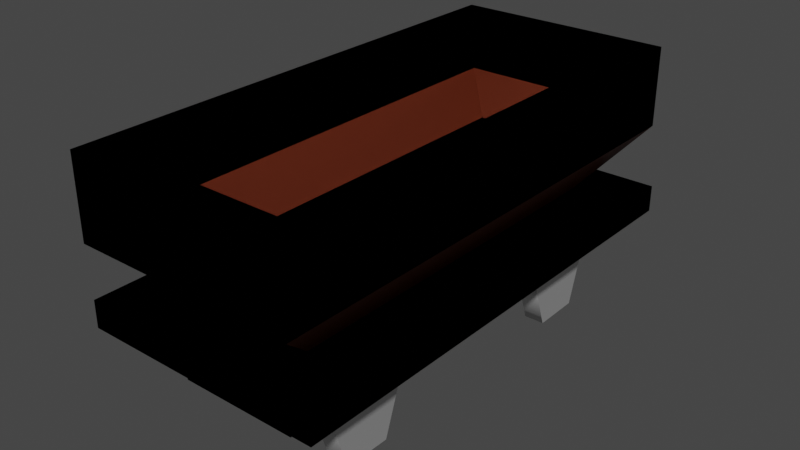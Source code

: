 # Source: Wagon.blend  (saved by Blender 3.5.10; exported with 4.5.12 LTS)
import bpy
from mathutils import Matrix  # noqa: F401  (used for matrix-valued properties, if any)

bpy.ops.wm.read_factory_settings(use_empty=True)
scene = bpy.context.scene
scene.name = 'Scene'

# ---- collections
col_collection = bpy.data.collections.new('Collection'); scene.collection.children.link(col_collection)

# ---- materials (node trees are filled in below, after node groups)
mat_hopper = bpy.data.materials.new('Hopper')
mat_hopper.alpha_threshold = 0.0
mat_hopper.use_transparent_shadow = False
mat_hopper.roughness = 0.5
mat_hopper.line_color = (0.0, 0.0, 0.0, 1.0)
mat_carriage = bpy.data.materials.new('Carriage')
mat_carriage.use_transparent_shadow = False
mat_wheels = bpy.data.materials.new('Wheels')
mat_wheels.use_transparent_shadow = False

# ---- material node trees
mat_hopper.use_nodes = True; mat_hopper.node_tree.nodes.clear()
_N = mat_hopper.node_tree.nodes; _L = mat_hopper.node_tree.links
n0 = _N.new('ShaderNodeOutputMaterial'); n0.name = 'Material Output'; n0.location = (300, 300)
n1 = _N.new('ShaderNodeBsdfPrincipled'); n1.name = 'Principled BSDF'; n1.location = (10, 300)
n1.distribution = 'GGX'
n1.subsurface_method = 'RANDOM_WALK_SKIN'
n1.inputs[0].default_value = (0.1789, 0.03105, 0.01072, 1.0)
n1.inputs[3].default_value = 1.45
n1.inputs[27].default_value = (0.0, 0.0, 0.0, 1.0)
n1.inputs[28].default_value = 1.0
_L.new(n1.outputs[0], n0.inputs[0])
n0.is_active_output = True
mat_carriage.use_nodes = True; mat_carriage.node_tree.nodes.clear()
_N = mat_carriage.node_tree.nodes; _L = mat_carriage.node_tree.links
n0 = _N.new('ShaderNodeBsdfPrincipled'); n0.name = 'Principled BSDF'; n0.location = (10, 300)
n0.distribution = 'GGX'
n0.subsurface_method = 'RANDOM_WALK_SKIN'
n0.inputs[0].default_value = (0.006107, 0.007104, 0.009018, 1.0)
n0.inputs[3].default_value = 1.45
n0.inputs[27].default_value = (0.0, 0.0, 0.0, 1.0)
n0.inputs[28].default_value = 1.0
n1 = _N.new('ShaderNodeOutputMaterial'); n1.name = 'Material Output'; n1.location = (300, 300)
_L.new(n0.outputs[0], n1.inputs[0])
n1.is_active_output = True
mat_wheels.use_nodes = True; mat_wheels.node_tree.nodes.clear()
_N = mat_wheels.node_tree.nodes; _L = mat_wheels.node_tree.links
n0 = _N.new('ShaderNodeBsdfPrincipled'); n0.name = 'Principled BSDF'; n0.location = (10, 300)
n0.distribution = 'GGX'
n0.subsurface_method = 'RANDOM_WALK_SKIN'
n0.inputs[1].default_value = 0.8
n0.inputs[3].default_value = 1.45
n0.inputs[13].default_value = 0.8
n0.inputs[27].default_value = (0.0, 0.0, 0.0, 1.0)
n0.inputs[28].default_value = 1.0
n1 = _N.new('ShaderNodeOutputMaterial'); n1.name = 'Material Output'; n1.location = (300, 300)
_L.new(n0.outputs[0], n1.inputs[0])
n1.is_active_output = True

# ---- world
world_world = bpy.data.worlds.new('World'); scene.world = world_world
world_world.use_nodes = True; world_world.node_tree.nodes.clear()
_N = world_world.node_tree.nodes; _L = world_world.node_tree.links
n0 = _N.new('ShaderNodeOutputWorld'); n0.name = 'World Output'; n0.location = (300, 300)
n1 = _N.new('ShaderNodeBackground'); n1.name = 'Background'; n1.location = (10, 300)
n1.inputs[0].default_value = (0.05088, 0.05088, 0.05088, 1.0)
_L.new(n1.outputs[0], n0.inputs[0])
n0.is_active_output = True
world_world.color = (0.05088, 0.05088, 0.05088)
world_world.use_sun_shadow = False
world_world.sun_shadow_jitter_overblur = 0.0

# ---- meshes
me_cube = bpy.data.meshes.new('Cube')
me_cube.from_pydata([(0.07931, 0.2293, 0.2302), (0.07444, 0.2524, 0.1878), (0.07931, -0.2293, 0.2302), (0.07444, -0.2524, 0.1878), (-0.07931, 0.2293, 0.2302), (-0.07444, 0.2524, 0.1878), (-0.07931, -0.2293, 0.2302), (-0.07444, -0.2524, 0.1878), (-0.15, 0.3, 0.1971), (-0.15, -0.3, 0.1971), (0.15, 0.3, 0.1971), (0.15, -0.3, 0.1971), (-0.07444, 0.2524, 0.1416), (-0.07444, -0.2524, 0.1416), (0.07444, 0.2524, 0.1416), (0.07444, -0.2524, 0.1416), (0.07855, 0.2202, 0.1474), (0.1035, 0.2202, 0.1474), (0.07855, 0.2029, 0.09125), (0.1035, 0.2029, 0.09125), (0.07855, 0.1441, 0.09035), (0.1035, 0.1441, 0.09035), (0.07855, 0.1251, 0.146), (0.1035, 0.1251, 0.146), (0.07855, 0.1721, 0.1812), (0.1035, 0.1721, 0.1812), (0.07855, -0.1273, 0.1459), (0.1035, -0.1273, 0.1459), (0.07855, -0.1465, 0.09029), (0.1035, -0.1465, 0.09029), (0.07855, -0.2052, 0.09131), (0.1035, -0.2052, 0.09131), (0.07855, -0.2224, 0.1475), (0.1035, -0.2224, 0.1475), (0.07855, -0.1743, 0.1812), (0.1035, -0.1743, 0.1812), (0.15, -0.3, 0.2302), (-0.15, -0.3, 0.2302), (0.15, 0.3, 0.2302), (-0.15, 0.3, 0.2302), (0.137, -0.3103, 0.3028), (-0.137, -0.3103, 0.3028), (0.137, 0.3103, 0.3028), (-0.137, 0.3103, 0.3028), (0.1117, -0.2851, 0.4015), (-0.1117, -0.2851, 0.4015), (0.1117, 0.2851, 0.4015), (-0.1117, 0.2851, 0.4015), (0.137, -0.3103, 0.4015), (-0.137, -0.3103, 0.4015), (0.137, 0.3103, 0.4015), (-0.137, 0.3103, 0.4015), (0.05746, -0.2308, 0.2887), (-0.05746, -0.2308, 0.2887), (0.05746, 0.2308, 0.2887), (-0.05746, 0.2308, 0.2887), (0.1117, -0.2851, 0.3273), (-0.1117, -0.2851, 0.3273), (0.1117, 0.2851, 0.3273), (-0.1117, 0.2851, 0.3273)], [], [(0, 4, 43, 42), (11, 36, 37, 9), (9, 37, 39, 8), (1, 3, 15, 14), (10, 38, 36, 11), (8, 39, 38, 10), (5, 7, 9, 8), (1, 5, 8, 10), (7, 3, 11, 9), (3, 1, 10, 11), (12, 14, 15, 13), (5, 1, 14, 12), (3, 7, 13, 15), (7, 5, 12, 13), (16, 17, 19, 18), (18, 19, 21, 20), (20, 21, 23, 22), (19, 17, 25, 23, 21), (22, 23, 25, 24), (24, 25, 17, 16), (16, 18, 20, 22, 24), (26, 27, 29, 28), (28, 29, 31, 30), (30, 31, 33, 32), (29, 27, 35, 33, 31), (32, 33, 35, 34), (34, 35, 27, 26), (26, 28, 30, 32, 34), (2, 6, 37, 36), (0, 2, 36, 38), (6, 4, 39, 37), (4, 0, 38, 39), (43, 41, 49, 51), (2, 0, 42, 40), (4, 6, 41, 43), (6, 2, 40, 41), (45, 44, 56, 57), (41, 40, 48, 49), (42, 43, 51, 50), (40, 42, 50, 48), (44, 45, 49, 48), (46, 44, 48, 50), (45, 47, 51, 49), (47, 46, 50, 51), (54, 55, 53, 52), (46, 47, 59, 58), (44, 46, 58, 56), (47, 45, 57, 59), (52, 53, 57, 56), (54, 52, 56, 58), (53, 55, 59, 57), (55, 54, 58, 59)])
me_cube.polygons.foreach_set('use_smooth', [0, 0, 0, 0, 0, 0, 0, 0, 0, 0, 0, 0, 0, 0, 1, 1, 1, 0, 1, 1, 0, 1, 1, 1, 0, 1, 1, 0, 0, 0, 0, 0, 0, 0, 0, 0, 0, 0, 0, 0, 0, 0, 0, 0, 0, 0, 0, 0, 0, 0, 0, 0])
me_cube.polygons.foreach_set('material_index', [0, 1, 1, 1, 1, 1, 1, 1, 1, 1, 1, 1, 1, 1, 2, 2, 2, 2, 2, 2, 2, 2, 2, 2, 2, 2, 2, 2, 1, 1, 1, 1, 0, 0, 0, 0, 0, 0, 0, 0, 0, 0, 0, 0, 0, 0, 0, 0, 0, 0, 0, 0])
_k = set([(16, 18), (16, 24), (17, 19), (17, 25), (18, 20), (19, 21), (20, 22), (21, 23), (22, 24), (23, 25), (26, 28), (26, 34), (27, 29), (27, 35), (28, 30), (29, 31), (30, 32), (31, 33), (32, 34), (33, 35)])
me_cube.attributes.new('sharp_edge', 'BOOLEAN', 'EDGE').data.foreach_set('value', [ (min(e.vertices), max(e.vertices)) in _k for e in me_cube.edges])
_uv = me_cube.uv_layers.new(name='UVMap')
_uv.uv.foreach_set('vector', [0.6839, 0.5295, 0.8161, 0.5295, 0.8161, 0.5295, 0.6839, 0.5295, 0.375, 0.75, 0.625, 0.75, 0.625, 1.0, 0.375, 1.0, 0.375, 0.0, 0.625, 0.0, 0.625, 0.25, 0.375, 0.25, 0.3354, 0.5198, 0.3354, 0.7302, 0.3354, 0.7302, 0.3354, 0.5198, 0.375, 0.5, 0.625, 0.5, 0.625, 0.75, 0.375, 0.75, 0.375, 0.25, 0.625, 0.25, 0.625, 0.5, 0.375, 0.5, 0.1646, 0.5198, 0.1646, 0.7302, 0.125, 0.75, 0.125, 0.5, 0.3354, 0.5198, 0.1646, 0.5198, 0.125, 0.5, 0.375, 0.5, 0.1646, 0.7302, 0.3354, 0.7302, 0.375, 0.75, 0.125, 0.75, 0.3354, 0.7302, 0.3354, 0.5198, 0.375, 0.5, 0.375, 0.75, 0.1646, 0.5198, 0.3354, 0.5198, 0.3354, 0.7302, 0.1646, 0.7302, 0.1646, 0.5198, 0.3354, 0.5198, 0.3354, 0.5198, 0.1646, 0.5198, 0.3354, 0.7302, 0.1646, 0.7302, 0.1646, 0.7302, 0.3354, 0.7302, 0.1646, 0.7302, 0.1646, 0.5198, 0.1646, 0.5198, 0.1646, 0.7302, 1.0, 0.5, 1.0, 1.0, 0.8, 1.0, 0.8, 0.5, 0.8, 0.5, 0.8, 1.0, 0.6, 1.0, 0.6, 0.5, 0.6, 0.5, 0.6, 1.0, 0.4, 1.0, 0.4, 0.5, 0.4783, 0.3242, 0.25, 0.49, 0.02175, 0.3242, 0.1089, 0.05584, 0.3911, 0.05584, 0.4, 0.5, 0.4, 1.0, 0.2, 1.0, 0.2, 0.5, 0.2, 0.5, 0.2, 1.0, 2.98e-08, 1.0, 2.98e-08, 0.5, 0.75, 0.49, 0.9783, 0.3242, 0.8911, 0.05584, 0.6089, 0.05584, 0.5217, 0.3242, 1.0, 0.5, 1.0, 1.0, 0.8, 1.0, 0.8, 0.5, 0.8, 0.5, 0.8, 1.0, 0.6, 1.0, 0.6, 0.5, 0.6, 0.5, 0.6, 1.0, 0.4, 1.0, 0.4, 0.5, 0.4783, 0.3242, 0.25, 0.49, 0.02175, 0.3242, 0.1089, 0.05584, 0.3911, 0.05584, 0.4, 0.5, 0.4, 1.0, 0.2, 1.0, 0.2, 0.5, 0.2, 0.5, 0.2, 1.0, 2.98e-08, 1.0, 2.98e-08, 0.5, 0.75, 0.49, 0.9783, 0.3242, 0.8911, 0.05584, 0.6089, 0.05584, 0.5217, 0.3242, 0.6839, 0.7205, 0.8161, 0.7205, 0.875, 0.75, 0.625, 0.75, 0.6839, 0.5295, 0.6839, 0.7205, 0.625, 0.75, 0.625, 0.5, 0.8161, 0.7205, 0.8161, 0.5295, 0.875, 0.5, 0.875, 0.75, 0.8161, 0.5295, 0.6839, 0.5295, 0.625, 0.5, 0.875, 0.5, 0.8161, 0.5295, 0.8161, 0.7205, 0.8161, 0.7205, 0.8161, 0.5295, 0.6839, 0.7205, 0.6839, 0.5295, 0.6839, 0.5295, 0.6839, 0.7205, 0.8161, 0.5295, 0.8161, 0.7205, 0.8161, 0.7205, 0.8161, 0.5295, 0.8161, 0.7205, 0.6839, 0.7205, 0.6839, 0.7205, 0.8161, 0.7205, 0.8039, 0.7128, 0.6961, 0.7128, 0.6961, 0.7128, 0.8039, 0.7128, 0.8161, 0.7205, 0.6839, 0.7205, 0.6839, 0.7205, 0.8161, 0.7205, 0.6839, 0.5295, 0.8161, 0.5295, 0.8161, 0.5295, 0.6839, 0.5295, 0.6839, 0.7205, 0.6839, 0.5295, 0.6839, 0.5295, 0.6839, 0.7205, 0.6961, 0.7128, 0.8039, 0.7128, 0.8161, 0.7205, 0.6839, 0.7205, 0.6961, 0.5372, 0.6961, 0.7128, 0.6839, 0.7205, 0.6839, 0.5295, 0.8039, 0.7128, 0.8039, 0.5372, 0.8161, 0.5295, 0.8161, 0.7205, 0.8039, 0.5372, 0.6961, 0.5372, 0.6839, 0.5295, 0.8161, 0.5295, 0.7223, 0.5539, 0.7777, 0.5539, 0.7777, 0.6961, 0.7223, 0.6961, 0.6961, 0.5372, 0.8039, 0.5372, 0.8039, 0.5372, 0.6961, 0.5372, 0.6961, 0.7128, 0.6961, 0.5372, 0.6961, 0.5372, 0.6961, 0.7128, 0.8039, 0.5372, 0.8039, 0.7128, 0.8039, 0.7128, 0.8039, 0.5372, 0.7223, 0.6961, 0.7777, 0.6961, 0.8039, 0.7128, 0.6961, 0.7128, 0.7223, 0.5539, 0.7223, 0.6961, 0.6961, 0.7128, 0.6961, 0.5372, 0.7777, 0.6961, 0.7777, 0.5539, 0.8039, 0.5372, 0.8039, 0.7128, 0.7777, 0.5539, 0.7223, 0.5539, 0.6961, 0.5372, 0.8039, 0.5372])
me_cube.materials.append(mat_hopper)
me_cube.materials.append(mat_carriage)
me_cube.materials.append(mat_wheels)
me_cube.use_mirror_vertex_groups = False
me_cube.update()

# ---- objects
ob_wagon = bpy.data.objects.new('wagon', me_cube)

# ---- transforms, parenting, visibility, modifiers, constraints
ob_wagon.location = (0.0, 0.0, 0.0)
ob_wagon.lock_rotations_4d = False
ob_wagon.empty_display_type = 'ARROWS'
ob_wagon.lineart.crease_threshold = 0.0
_m = ob_wagon.modifiers.new('EdgeSplit', 'EDGE_SPLIT')
_m.use_edge_angle = False
_m = ob_wagon.modifiers.new('Mirror', 'MIRROR')

# ---- collection membership
col_collection.objects.link(ob_wagon)

# ---- scene / render settings (as saved in the file)
scene.frame_start = 1; scene.frame_end = 250; scene.frame_set(1)
scene.render.engine = 'BLENDER_EEVEE_NEXT'
scene.cycles.sampling_pattern = 'TABULATED_SOBOL'
scene.view_settings.view_transform = 'Filmic'
bpy.context.view_layer.update()

# ---- added for rendering (the .blend has no active camera and no usable light): camera, sun
cam_auto = bpy.data.cameras.new('AutoCamera')
cam_auto.lens = 50.0
cam_auto.sensor_width = 36.0
cam_auto.clip_end = 1000.0
ob_auto_camera = bpy.data.objects.new('AutoCamera', cam_auto)
scene.collection.objects.link(ob_auto_camera)
ob_auto_camera.location = (0.699814, -0.839777, 0.805754)
ob_auto_camera.rotation_euler = (1.09748, -7.21219e-08, 0.694738)
scene.camera = ob_auto_camera
light_auto_sun = bpy.data.lights.new('AutoSun', 'SUN')
light_auto_sun.energy = 3.0
light_auto_sun.angle = 0.0523599
ob_auto_sun = bpy.data.objects.new('AutoSun', light_auto_sun)
scene.collection.objects.link(ob_auto_sun)
ob_auto_sun.rotation_euler = (0.872665, 0.174533, 0.523599)
bpy.context.view_layer.update()
